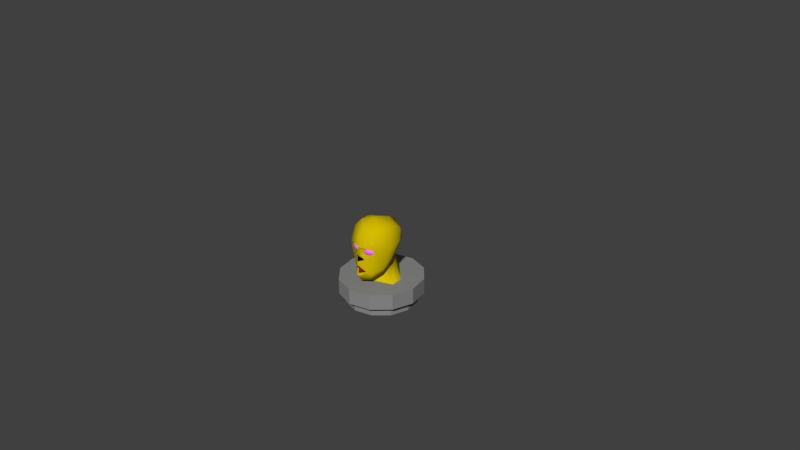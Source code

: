 # Source: hoverhead.blend  (saved by Blender 2.68.0; exported with 4.5.12 LTS)
import bpy
from mathutils import Matrix  # noqa: F401  (used for matrix-valued properties, if any)

bpy.ops.wm.read_factory_settings(use_empty=True)
scene = bpy.context.scene
scene.name = 'Scene'

# ---- collections
col_collection_1 = bpy.data.collections.new('Collection 1'); scene.collection.children.link(col_collection_1)

# ---- materials (node trees are filled in below, after node groups)
mat_material = bpy.data.materials.new('Material')
mat_material.alpha_threshold = 0.0
mat_material.use_transparent_shadow = False
mat_material.diffuse_color = (0.6619, 0.502, 0.0, 1.0)
mat_material.roughness = 0.5
mat_material.line_color = (0.0, 0.0, 0.0, 1.0)
mat_material_001 = bpy.data.materials.new('Material.001')
mat_material_001.alpha_threshold = 0.0
mat_material_001.use_transparent_shadow = False
mat_material_001.diffuse_color = (0.2529, 0.2529, 0.2529, 1.0)
mat_material_001.roughness = 0.5
mat_material_001.line_color = (0.0, 0.0, 0.0, 1.0)
mat_material_003 = bpy.data.materials.new('Material.003')
mat_material_003.alpha_threshold = 0.0
mat_material_003.use_transparent_shadow = False
mat_material_003.diffuse_color = (0.2266, 0.01493, 0.00913, 1.0)
mat_material_003.roughness = 0.5
mat_material_003.specular_intensity = 0.01515
mat_material_003.line_color = (0.0, 0.0, 0.0, 1.0)
mat_material_004 = bpy.data.materials.new('Material.004')
mat_material_004.alpha_threshold = 0.0
mat_material_004.use_transparent_shadow = False
mat_material_004.diffuse_color = (0.0, 0.0, 0.0, 1.0)
mat_material_004.roughness = 0.5
mat_material_004.specular_intensity = 0.0
mat_material_004.line_color = (0.0, 0.0, 0.0, 1.0)
mat_material_002 = bpy.data.materials.new('Material.002')
mat_material_002.alpha_threshold = 0.0
mat_material_002.use_transparent_shadow = False
mat_material_002.diffuse_color = (0.9412, 0.1711, 1.0, 1.0)
mat_material_002.roughness = 0.5
mat_material_002.line_color = (0.0, 0.0, 0.0, 1.0)

# ---- material node trees

# ---- world
world_world = bpy.data.worlds.new('World'); scene.world = world_world
world_world.color = (0.05088, 0.05088, 0.05088)
world_world.use_sun_shadow = False
world_world.sun_shadow_jitter_overblur = 0.0
world_world.cycles.sampling_method = 'MANUAL'
world_world.cycles.sample_map_resolution = 256

# ---- cameras
cam_camera = bpy.data.cameras.new('Camera')
cam_camera.clip_end = 100.0
cam_camera.lens = 35.0
cam_camera.sensor_width = 32.0
cam_camera.sensor_height = 18.0
cam_camera.ortho_scale = 7.314
cam_camera.dof.focus_distance = 0.0
cam_camera.dof.aperture_fstop = 128.0

# ---- meshes
me_cube = bpy.data.meshes.new('Cube')
me_cube.from_pydata([(-0.08192, -0.2078, 0.1103), (-0.138, -0.1818, 0.1052), (-0.06278, -0.2208, 0.1671), (-0.05525, -0.2219, 0.1363), (-0.1804, -0.1641, 0.1281), (-0.1902, -0.1616, 0.1567), (-0.1679, -0.1738, 0.1835), (-0.1095, -0.2012, 0.1916), (-0.1236, -0.2218, 0.1467), (-0.04442, -0.1545, 0.1731), (-0.1815, -0.09327, 0.1945), (-0.1977, -0.08058, 0.1223), (-0.06937, -0.1376, 0.0991), (-0.0346, -0.156, 0.1329), (-0.2106, -0.07742, 0.1595), (-0.1053, -0.129, 0.2051), (-0.1424, -0.1037, 0.09239), (-0.1337, -0.1979, 0.1175), (-0.1135, -0.2116, 0.1787), (-0.1707, -0.1836, 0.1539), (-0.07511, -0.2263, 0.1395), (-0.09399, -0.2163, 0.1212), (-0.1637, -0.1854, 0.1338), (-0.1549, -0.1923, 0.1729), (-0.08044, -0.2255, 0.1614), (0.09345, -0.2076, 0.1063), (0.1495, -0.1816, 0.1011), (0.07431, -0.2206, 0.1631), (0.06678, -0.2218, 0.1322), (0.1919, -0.1639, 0.1241), (0.2017, -0.1615, 0.1526), (0.1795, -0.1736, 0.1794), (0.121, -0.201, 0.1876), (0.1351, -0.2216, 0.1426), (0.05595, -0.1544, 0.1691), (0.193, -0.0931, 0.1904), (0.2093, -0.08041, 0.1182), (0.0809, -0.1374, 0.09502), (0.04613, -0.1559, 0.1289), (0.2221, -0.07725, 0.1554), (0.1169, -0.1288, 0.201), (0.154, -0.1035, 0.08831), (0.1452, -0.1977, 0.1134), (0.125, -0.2115, 0.1746), (0.1822, -0.1835, 0.1499), (0.08663, -0.2262, 0.1355), (0.1055, -0.2161, 0.1171), (0.1752, -0.1852, 0.1297), (0.1664, -0.1921, 0.1689), (0.09197, -0.2254, 0.1573), (-0.1379, -0.1545, -0.1923), (-0.2313, -0.03742, -0.1017), (0.2348, -0.03742, -0.1017), (0.1414, -0.1545, -0.1923), (-0.2247, -0.1793, 0.1971), (-0.2737, 0.0486, 0.1734), (0.2772, 0.0486, 0.1734), (0.2282, -0.1793, 0.1971), (0.2041, -0.03742, -0.183), (-0.1087, -0.1545, -0.2763), (0.001761, -0.2621, 0.1971), (0.001761, -0.275, -0.2174), (-0.2137, -0.1095, 0.3872), (-0.255, 0.09145, 0.3872), (0.2585, 0.09145, 0.3872), (0.2172, -0.1095, 0.3872), (-0.2006, -0.03742, -0.183), (0.001761, -0.23, 0.3466), (-0.1687, -0.04463, 0.4601), (-0.1928, 0.09145, 0.4601), (0.1964, 0.09145, 0.4601), (0.1722, -0.04463, 0.4601), (0.001761, 0.09145, 0.5108), (0.001761, -0.1461, 0.4601), (0.1123, -0.1545, -0.2763), (0.001761, -0.221, -0.2941), (0.001761, 0.03186, 0.5171), (0.2139, -0.1793, 0.1111), (-0.2104, -0.1793, 0.1111), (-0.1768, -0.1545, -0.09365), (-0.0385, -0.2571, 0.08131), (0.04202, -0.2571, 0.08131), (0.001761, -0.2633, -0.1742), (0.1803, -0.1545, -0.09365), (-0.09021, -0.2148, -0.1432), (0.09374, -0.2148, -0.1432), (-0.06168, -0.2399, -0.2004), (0.06521, -0.2399, -0.2004), (-0.123, -0.1485, 0.1521), (0.1266, -0.1485, 0.1521), (0.06456, -0.2148, 0.08131), (-0.06104, -0.2148, 0.08131), (-0.2769, 0.1893, 0.2099), (0.2805, 0.1893, 0.2099), (0.1783, 0.2061, 0.424), (0.001761, 0.2728, 0.4521), (0.2042, 0.3138, 0.2137), (0.001761, 0.4322, 0.2312), (0.001761, 0.3744, 0.3877), (-0.1747, 0.2061, 0.424), (0.2091, 0.2821, 0.3511), (-0.2056, 0.2821, 0.3511), (-0.2007, 0.3138, 0.2137), (0.1124, 0.2627, -0.0533), (-0.009019, 0.3334, -0.01922), (-0.1256, 0.2628, -0.05337), (0.2682, 0.07594, 0.0541), (-0.2647, 0.07594, 0.0541), (0.2453, 0.07594, -0.03979), (-0.2418, 0.07594, -0.03979), (0.1155, 0.1194, -0.1224), (-0.12, 0.1184, -0.1231), (0.00113, -0.1545, -0.2941), (-0.01432, 0.4538, -0.347), (0.004979, -0.07726, -0.347), (-0.2929, 0.04899, -0.347), (-0.2904, -0.3629, -0.347), (0.562, 0.1558, -0.347), (0.2626, 0.6479, -0.347), (-0.3134, 0.6347, -0.347), (-0.5899, 0.1292, -0.347), (0.4915, -0.134, -0.347), (-0.5193, 0.419, -0.347), (0.4782, 0.442, -0.347), (-0.5061, -0.157, -0.347), (-0.06282, -0.2148, 0.01912), (0.001761, -0.275, -0.000894), (0.06634, -0.2148, 0.01912), (0.001761, -0.2148, 0.02792), (0.001761, -0.2503, -0.06919), (0.001761, -0.2822, -0.1981), (0.001761, -0.275, -0.05708), (0.279, 0.2041, -0.347), (0.0009286, 0.05033, -0.1559), (-0.3043, 0.2041, -0.347), (0.2995, 0.04899, -0.347), (0.2856, -0.3496, -0.347), (-0.0006428, -0.4334, -0.347), (-0.02718, 0.7185, -0.347), (-0.1188, -0.1591, -0.1689), (0.1223, -0.1591, -0.1689), (0.001761, -0.1591, -0.05392), (-0.02718, 0.7185, -0.5621), (-0.0006428, -0.4334, -0.5621), (0.2856, -0.3496, -0.5621), (-0.5061, -0.157, -0.5621), (0.4782, 0.442, -0.5621), (-0.5193, 0.419, -0.5621), (0.4915, -0.134, -0.5621), (-0.5899, 0.1292, -0.5621), (-0.3134, 0.6347, -0.5621), (0.2626, 0.6479, -0.5621), (0.562, 0.1558, -0.5621), (-0.2904, -0.3629, -0.5621), (-0.01695, 0.5397, -0.401), (0.007613, -0.07726, -0.401), (-0.3716, 0.0244, -0.401), (0.3564, 0.2219, -0.401), (-0.386, 0.2219, -0.401), (0.3825, 0.0244, -0.401), (-0.2484, -0.2862, -0.6261), (0.4747, 0.1538, -0.6261), (0.2206, 0.5712, -0.6261), (-0.2679, 0.56, -0.6261), (-0.5025, 0.1312, -0.6261), (0.4148, -0.09203, -0.6261), (-0.4426, 0.377, -0.6261), (0.4036, 0.3965, -0.6261), (-0.4314, -0.1115, -0.6261), (0.2401, -0.275, -0.6261), (-0.002656, -0.3461, -0.6261), (-0.02517, 0.6311, -0.6261), (-0.2484, -0.2862, -0.6992), (0.4747, 0.1538, -0.6992), (0.2206, 0.5712, -0.6992), (-0.2679, 0.56, -0.6992), (-0.5025, 0.1312, -0.6992), (0.4148, -0.09203, -0.6992), (-0.4426, 0.377, -0.6992), (0.4036, 0.3965, -0.6992), (-0.4314, -0.1115, -0.6992), (0.2401, -0.275, -0.6992), (-0.002656, -0.3461, -0.6992), (-0.02517, 0.6311, -0.6992), (-0.1197, -0.05079, -0.6992), (0.2064, 0.1476, -0.6992), (0.09183, 0.3358, -0.6992), (-0.1284, 0.3307, -0.6992), (-0.2342, 0.1374, -0.6992), (0.1794, 0.03676, -0.6992), (-0.2072, 0.2482, -0.6992), (0.1743, 0.257, -0.6992), (-0.2021, 0.02797, -0.6992), (0.1006, -0.04572, -0.6992), (-0.008837, -0.07776, -0.6992), (-0.01899, 0.3628, -0.6992), (-0.06526, 0.04863, -0.8375), (0.09306, 0.145, -0.8375), (0.03744, 0.2364, -0.8375), (-0.06953, 0.2339, -0.8375), (-0.1209, 0.14, -0.8375), (0.07996, 0.09115, -0.8375), (-0.1078, 0.1939, -0.8375), (0.0775, 0.1981, -0.8375), (-0.1053, 0.08688, -0.8375), (0.04171, 0.05109, -0.8375), (-0.01145, 0.03553, -0.8375), (-0.01638, 0.2495, -0.8375), (-0.01638, 0.2495, -0.6992), (-0.01145, 0.03553, -0.6992), (0.04171, 0.05109, -0.6992), (-0.1053, 0.08688, -0.6992), (0.0775, 0.1981, -0.6992), (-0.1078, 0.1939, -0.6992), (0.07996, 0.09115, -0.6992), (-0.1209, 0.14, -0.6992), (-0.06953, 0.2339, -0.6992), (0.03744, 0.2364, -0.6992), (0.09306, 0.145, -0.6992), (-0.06526, 0.04863, -0.6992)], [], [(21, 0, 3, 20), (18, 7, 6, 23), (23, 19, 8, 18), (24, 2, 7, 18), (22, 4, 1, 17), (8, 17, 21, 20), (4, 11, 16, 1), (2, 9, 15, 7), (7, 15, 10, 6), (19, 22, 17, 8), (0, 12, 13, 3), (6, 10, 14, 5), (5, 14, 11, 4), (18, 8, 20, 24), (3, 13, 9, 2), (1, 16, 12, 0), (23, 6, 5, 19), (19, 5, 4, 22), (20, 3, 2, 24), (17, 1, 0, 21), (46, 45, 28, 25), (43, 48, 31, 32), (48, 43, 33, 44), (49, 43, 32, 27), (47, 42, 26, 29), (33, 45, 46, 42), (29, 26, 41, 36), (27, 32, 40, 34), (32, 31, 35, 40), (44, 33, 42, 47), (25, 28, 38, 37), (31, 30, 39, 35), (30, 29, 36, 39), (43, 49, 45, 33), (28, 27, 34, 38), (26, 25, 37, 41), (48, 44, 30, 31), (44, 47, 29, 30), (45, 49, 27, 28), (42, 46, 25, 26), (54, 55, 51, 50, 79, 78), (56, 57, 77, 83, 53, 52), (54, 78, 88), (61, 50, 59, 75), (60, 57, 65, 67), (84, 79, 50), (53, 61, 75, 74), (71, 70, 72, 76), (76, 72, 69, 68), (67, 65, 71, 73), (57, 56, 64, 65), (55, 54, 62, 63), (54, 60, 67, 62), (50, 51, 66, 59), (73, 76, 68), (73, 71, 76), (52, 53, 74, 58), (63, 62, 68, 69), (62, 67, 73, 68), (65, 64, 70, 71), (85, 82, 130, 87), (83, 85, 53), (84, 125, 78, 79), (85, 87, 53), (130, 82, 84, 86), (86, 84, 50), (77, 57, 89), (61, 86, 50), (87, 61, 53), (91, 88, 78), (89, 90, 77), (125, 91, 78), (93, 56, 106), (55, 92, 107), (95, 72, 70, 94), (72, 95, 99, 69), (101, 63, 69, 99), (94, 70, 64, 100), (98, 95, 94, 100), (98, 101, 99, 95), (64, 56, 93), (63, 101, 92), (100, 93, 96), (98, 100, 96, 97), (101, 98, 97, 102), (102, 92, 101), (102, 97, 104, 105), (97, 96, 103, 104), (56, 52, 106), (51, 55, 107), (106, 103, 96, 93), (105, 107, 92, 102), (108, 106, 52), (107, 109, 51), (103, 106, 108), (105, 109, 107), (75, 59, 112), (51, 109, 66), (52, 58, 108), (74, 75, 112), (105, 111, 109), (108, 110, 103), (133, 111, 115, 114), (58, 110, 108), (109, 111, 66), (55, 63, 92), (100, 64, 93), (138, 118, 151, 142), (122, 119, 150, 147), (137, 116, 153, 143), (129, 131, 84), (57, 60, 89), (127, 81, 128), (87, 130, 61), (85, 131, 129), (80, 125, 128), (91, 125, 80), (60, 128, 81), (128, 60, 80), (90, 60, 81), (130, 86, 61), (127, 126, 131, 85), (60, 54, 88), (131, 126, 125, 84), (77, 127, 85, 83), (90, 89, 60), (88, 91, 60), (127, 90, 81), (60, 91, 80), (90, 127, 77), (112, 59, 133), (58, 74, 133), (59, 66, 133), (74, 112, 133), (133, 110, 58), (111, 133, 66), (110, 133, 114, 135), (105, 104, 113, 134), (103, 110, 135, 132), (104, 103, 132, 113), (111, 105, 134, 115), (119, 138, 142, 150), (136, 137, 143, 144), (124, 120, 149, 145), (118, 123, 146, 151), (120, 122, 147, 149), (121, 136, 144, 148), (123, 117, 152, 146), (116, 124, 145, 153), (117, 121, 148, 152), (137, 136, 121, 117, 123, 118, 138, 119, 122, 120, 124, 116), (140, 85, 141), (84, 139, 141), (139, 84, 82), (85, 140, 82), (82, 140, 139), (139, 140, 141), (85, 129, 141), (129, 84, 141), (134, 113, 154, 158), (114, 115, 156, 155), (132, 135, 159, 157), (113, 132, 157, 154), (135, 114, 155, 159), (115, 134, 158, 156), (143, 153, 160, 170), (153, 145, 168, 160), (146, 152, 161, 167), (149, 147, 166, 164), (151, 146, 167, 162), (144, 143, 170, 169), (150, 142, 171, 163), (147, 150, 163, 166), (148, 144, 169, 165), (142, 151, 162, 171), (145, 149, 164, 168), (162, 167, 179, 174), (152, 148, 165, 161), (169, 170, 182, 181), (163, 171, 183, 175), (166, 163, 175, 178), (165, 169, 181, 177), (171, 162, 174, 183), (168, 164, 176, 180), (161, 165, 177, 173), (170, 160, 172, 182), (160, 168, 180, 172), (167, 161, 173, 179), (164, 166, 178, 176), (181, 182, 194, 193), (193, 194, 206, 205), (175, 183, 195, 187), (178, 175, 187, 190), (177, 181, 193, 189), (183, 174, 186, 195), (180, 176, 188, 192), (173, 177, 189, 185), (182, 172, 184, 194), (172, 180, 192, 184), (179, 173, 185, 191), (176, 178, 190, 188), (174, 179, 191, 186), (187, 195, 207, 199), (190, 187, 199, 202), (189, 193, 205, 201), (195, 186, 198, 207), (192, 188, 200, 204), (185, 189, 201, 197), (194, 184, 196, 206), (184, 192, 204, 196), (191, 185, 197, 203), (188, 190, 202, 200), (186, 191, 203, 198), (199, 207, 208, 216), (205, 206, 209, 210), (198, 203, 212, 217), (200, 202, 213, 215), (203, 197, 218, 212), (196, 204, 211, 219), (206, 196, 219, 209), (197, 201, 214, 218), (204, 200, 215, 211), (207, 198, 217, 208), (201, 205, 210, 214), (209, 219, 211, 215, 213, 216, 208, 217, 212, 218, 214, 210), (202, 199, 216, 213), (125, 126, 128), (126, 127, 128)])
me_cube.polygons.foreach_set('use_smooth', [1, 1, 1, 1, 1, 1, 1, 1, 1, 1, 1, 1, 1, 1, 1, 1, 1, 1, 1, 1, 1, 1, 1, 1, 1, 1, 1, 1, 1, 1, 1, 1, 1, 1, 1, 1, 1, 1, 1, 1, 1, 1, 1, 1, 1, 1, 1, 1, 1, 1, 1, 1, 1, 1, 1, 1, 1, 1, 1, 1, 1, 1, 1, 1, 1, 1, 1, 1, 1, 1, 1, 1, 1, 1, 1, 1, 1, 1, 1, 1, 1, 1, 1, 1, 1, 1, 1, 1, 1, 1, 1, 1, 1, 1, 1, 1, 1, 1, 1, 1, 1, 1, 1, 1, 1, 1, 1, 0, 0, 0, 1, 1, 1, 1, 1, 1, 1, 1, 1, 1, 1, 1, 1, 1, 1, 1, 1, 1, 1, 1, 1, 1, 1, 1, 1, 1, 1, 1, 1, 1, 1, 0, 0, 0, 0, 0, 0, 0, 0, 0, 0, 1, 1, 1, 1, 1, 1, 1, 1, 1, 1, 1, 1, 1, 1, 0, 0, 0, 0, 0, 0, 0, 0, 0, 0, 0, 0, 0, 0, 0, 0, 0, 0, 0, 0, 0, 0, 0, 0, 0, 0, 0, 0, 0, 0, 0, 0, 0, 0, 0, 0, 0, 0, 0, 0, 0, 0, 0, 0, 0, 0, 0, 0, 0, 0, 0, 0, 0, 0, 0, 0, 0, 0, 0, 0, 0, 1, 1])
me_cube.polygons.foreach_set('material_index', [4, 4, 4, 4, 4, 4, 4, 4, 4, 4, 4, 4, 4, 4, 4, 4, 4, 4, 4, 4, 4, 4, 4, 4, 4, 4, 4, 4, 4, 4, 4, 4, 4, 4, 4, 4, 4, 4, 4, 4, 0, 0, 0, 0, 0, 0, 0, 0, 0, 0, 0, 0, 0, 0, 0, 0, 0, 0, 0, 0, 0, 0, 0, 0, 0, 0, 0, 0, 0, 0, 0, 0, 0, 0, 0, 0, 0, 0, 0, 0, 0, 0, 0, 0, 0, 0, 0, 0, 0, 0, 0, 0, 0, 0, 0, 0, 0, 0, 0, 0, 0, 0, 0, 0, 0, 0, 0, 1, 1, 1, 0, 0, 3, 0, 0, 3, 0, 0, 0, 0, 0, 0, 0, 0, 0, 0, 0, 0, 0, 0, 0, 0, 0, 0, 0, 0, 0, 0, 0, 0, 0, 1, 1, 1, 1, 1, 1, 1, 1, 1, 1, 2, 2, 0, 0, 2, 3, 2, 2, 0, 0, 0, 0, 0, 0, 1, 1, 1, 1, 1, 1, 1, 1, 1, 1, 1, 1, 1, 1, 1, 1, 1, 1, 1, 1, 1, 1, 1, 1, 1, 1, 1, 1, 1, 1, 1, 1, 1, 1, 1, 1, 1, 1, 1, 1, 1, 1, 1, 1, 1, 1, 1, 1, 1, 1, 1, 1, 1, 1, 1, 1, 1, 1, 1, 1, 1, 3, 3])
_k = set([(54, 60), (57, 60), (58, 74), (59, 66), (80, 125), (80, 128), (81, 127), (81, 128), (82, 84), (82, 85), (84, 129), (84, 131), (85, 129), (85, 131), (86, 130), (87, 130), (110, 133), (111, 133), (113, 132), (113, 134), (114, 115), (114, 135), (115, 134), (116, 124), (116, 137), (117, 121), (117, 123), (118, 123), (118, 138), (119, 122), (119, 138), (120, 122), (120, 124), (121, 136), (125, 126), (126, 127), (132, 135), (136, 137), (139, 141), (140, 141), (142, 150), (142, 151), (143, 144), (143, 153), (144, 148), (145, 149), (145, 153), (146, 151), (146, 152), (147, 149), (147, 150), (148, 152), (154, 157), (154, 158), (155, 156), (155, 159), (156, 158), (157, 159), (160, 168), (160, 170), (161, 165), (161, 167), (162, 167), (162, 171), (163, 166), (163, 171), (164, 166), (164, 168), (165, 169), (169, 170), (172, 180), (172, 182), (173, 177), (173, 179), (174, 179), (174, 183), (175, 178), (175, 183), (176, 178), (176, 180), (177, 181), (181, 182), (184, 192), (184, 194), (185, 189), (185, 191), (186, 191), (186, 195), (187, 190), (187, 195), (188, 190), (188, 192), (189, 193), (193, 194), (196, 204), (196, 206), (197, 201), (197, 203), (198, 203), (198, 207), (199, 202), (199, 207), (200, 202), (200, 204), (201, 205), (205, 206), (208, 216), (208, 217), (209, 210), (209, 219), (210, 214), (211, 215), (211, 219), (212, 217), (212, 218), (213, 215), (213, 216), (214, 218)])
me_cube.attributes.new('sharp_edge', 'BOOLEAN', 'EDGE').data.foreach_set('value', [ (min(e.vertices), max(e.vertices)) in _k for e in me_cube.edges])
_uv = me_cube.uv_layers.new(name='UVMap')
_uv.uv.foreach_set('vector', [0.227, 0.8118, 0.26, 0.8005, 0.2917, 0.866, 0.2494, 0.8581, 0.6938, 0.8236, 0.6635, 0.8071, 0.6976, 0.707, 0.7179, 0.7528, 0.7179, 0.7528, 0.7612, 0.7227, 0.7655, 0.8337, 0.6938, 0.8236, 0.2241, 0.8979, 0.2559, 0.9221, 0.1514, 0.9444, 0.1501, 0.9137, 0.5011, 0.311, 0.5322, 0.2621, 0.5434, 0.3556, 0.509, 0.3772, 0.15, 0.8413, 0.1554, 0.7829, 0.227, 0.8118, 0.2494, 0.8581, 0.5322, 0.2621, 0.6797, 0.1667, 0.6942, 0.2887, 0.5434, 0.3556, 0.501, 0.8994, 0.3583, 0.8766, 0.3564, 0.7277, 0.4995, 0.7851, 0.4995, 0.7851, 0.3564, 0.7277, 0.3585, 0.5592, 0.5011, 0.6559, 0.7612, 0.7227, 0.8002, 0.7306, 0.8242, 0.7782, 0.7655, 0.8337, 0.7041, 0.1981, 0.85, 0.1667, 0.8425, 0.2578, 0.6983, 0.2681, 0.6976, 0.707, 0.6636, 0.5406, 0.7435, 0.4852, 0.7588, 0.6645, 0.7588, 0.6645, 0.7435, 0.4852, 0.8152, 0.4999, 0.8138, 0.6758, 0.1501, 0.9137, 0.15, 0.8413, 0.2494, 0.8581, 0.2241, 0.8979, 0.6983, 0.2681, 0.8425, 0.2578, 0.8371, 0.333, 0.6942, 0.3258, 0.5434, 0.3556, 0.6942, 0.2887, 0.6798, 0.4575, 0.5324, 0.4852, 0.7179, 0.7528, 0.6976, 0.707, 0.7588, 0.6645, 0.7612, 0.7227, 0.7612, 0.7227, 0.7588, 0.6645, 0.8138, 0.6758, 0.8002, 0.7306, 0.2494, 0.8581, 0.2917, 0.866, 0.2559, 0.9221, 0.2241, 0.8979, 0.509, 0.3772, 0.5434, 0.3556, 0.5324, 0.4852, 0.5012, 0.4689, 0.2651, 0.6099, 0.2091, 0.6053, 0.1855, 0.5726, 0.2646, 0.5791, 0.324, 0.2702, 0.324, 0.3665, 0.2951, 0.4061, 0.2951, 0.2701, 0.2774, 0.7829, 0.207, 0.7236, 0.2692, 0.6891, 0.3297, 0.7815, 0.184, 0.645, 0.207, 0.7236, 0.1825, 0.7397, 0.15, 0.6287, 0.5948, 0.5845, 0.6318, 0.5284, 0.6635, 0.558, 0.6114, 0.6371, 0.2692, 0.6891, 0.2091, 0.6053, 0.2651, 0.6099, 0.3298, 0.6694, 0.3388, 0.4546, 0.3557, 0.3674, 0.501, 0.4454, 0.479, 0.5592, 0.3052, 0.1667, 0.2951, 0.2701, 0.1501, 0.3225, 0.1632, 0.1876, 0.2951, 0.2701, 0.2951, 0.4061, 0.15, 0.4997, 0.1501, 0.3225, 0.5531, 0.601, 0.5645, 0.4852, 0.6318, 0.5284, 0.5948, 0.5845, 0.3558, 0.2378, 0.3411, 0.1667, 0.4819, 0.1838, 0.5011, 0.2765, 0.2951, 0.4061, 0.3028, 0.4619, 0.1601, 0.5726, 0.15, 0.4997, 0.5524, 0.6605, 0.6114, 0.6371, 0.663, 0.8061, 0.5861, 0.8365, 0.207, 0.7236, 0.184, 0.645, 0.2091, 0.6053, 0.2692, 0.6891, 0.7065, 0.3331, 0.7731, 0.333, 0.781, 0.4769, 0.6942, 0.4769, 0.3557, 0.3674, 0.3558, 0.2378, 0.5011, 0.2765, 0.501, 0.4454, 0.5168, 0.5774, 0.5531, 0.601, 0.5524, 0.6605, 0.5011, 0.6272, 0.5531, 0.601, 0.5948, 0.5845, 0.6114, 0.6371, 0.5524, 0.6605, 0.2091, 0.6053, 0.184, 0.645, 0.15, 0.6287, 0.1855, 0.5726, 0.324, 0.3416, 0.3241, 0.2498, 0.3558, 0.2378, 0.3557, 0.3674, 0.2351, 0.5767, 0.1593, 0.5715, 0.1843, 0.4738, 0.2184, 0.4394, 0.2215, 0.4745, 0.2336, 0.5464, 0.07403, 0.8555, 0.0, 0.862, 0.001205, 0.8317, 0.01251, 0.7597, 0.01564, 0.7246, 0.04826, 0.7582, 0.3505, 0.8591, 0.38, 0.8512, 0.3799, 0.8866, 0.2513, 0.4273, 0.2184, 0.4394, 0.216, 0.4096, 0.2321, 0.401, 0.8714, 0.2989, 0.8717, 0.3832, 0.8047, 0.3893, 0.8189, 0.3034, 0.2367, 0.4553, 0.2215, 0.4745, 0.2184, 0.4394, 0.4384, 0.9079, 0.4384, 0.8458, 0.4658, 0.8491, 0.466, 0.8942, 0.9183, 0.07242, 0.9234, 0.1203, 0.8553, 0.1172, 0.8568, 0.0967, 0.8568, 0.0967, 0.8553, 0.1172, 0.7875, 0.1107, 0.7993, 0.06401, 0.8189, 0.3034, 0.8047, 0.3893, 0.7786, 0.3835, 0.7786, 0.3148, 0.0, 0.862, 0.07403, 0.8555, 0.08989, 0.9302, 0.02448, 0.9287, 0.1593, 0.5715, 0.2351, 0.5767, 0.2118, 0.6437, 0.145, 0.6464, 0.87, 0.2368, 0.8714, 0.2989, 0.8189, 0.3034, 0.8031, 0.25, 0.2184, 0.4394, 0.1843, 0.4738, 0.1818, 0.4448, 0.216, 0.4096, 0.8613, 0.03293, 0.8568, 0.0967, 0.7993, 0.06401, 0.8613, 0.03293, 0.9183, 0.07242, 0.8568, 0.0967, 0.04826, 0.7582, 0.01564, 0.7246, 0.01801, 0.6948, 0.05074, 0.7293, 0.145, 0.6464, 0.2118, 0.6437, 0.1872, 0.6692, 0.1418, 0.671, 0.7853, 0.03791, 0.8636, 0.0, 0.8613, 0.03293, 0.7993, 0.06401, 0.02448, 0.9287, 0.08989, 0.9302, 0.09465, 0.9548, 0.05007, 0.9538, 0.687, 0.751, 0.6527, 0.7351, 0.6513, 0.7264, 0.6774, 0.7294, 0.7203, 0.7735, 0.687, 0.751, 0.7127, 0.7376, 0.7449, 0.9165, 0.7251, 0.8626, 0.7608, 0.822, 0.7608, 0.895, 0.687, 0.751, 0.6774, 0.7294, 0.7127, 0.7376, 0.6513, 0.7264, 0.6527, 0.7351, 0.6281, 0.7432, 0.6367, 0.7239, 0.2432, 0.4346, 0.2367, 0.4553, 0.2184, 0.4394, 0.7203, 0.8639, 0.7203, 0.8943, 0.6942, 0.8748, 0.2831, 0.6233, 0.2883, 0.6481, 0.2831, 0.6879, 0.2883, 0.5984, 0.2831, 0.6233, 0.2831, 0.5586, 0.3076, 0.6666, 0.2883, 0.6393, 0.3075, 0.6126, 0.2883, 0.5859, 0.3076, 0.5586, 0.3075, 0.6126, 0.7251, 0.8626, 0.7203, 0.8413, 0.7608, 0.822, 0.1218, 0.8689, 0.07403, 0.8555, 0.0842, 0.8137, 0.1593, 0.5715, 0.1112, 0.5857, 0.1484, 0.5299, 0.851, 0.1783, 0.8553, 0.1172, 0.9234, 0.1203, 0.9144, 0.1586, 0.8553, 0.1172, 0.851, 0.1783, 0.7911, 0.1499, 0.7875, 0.1107, 0.07595, 0.635, 0.145, 0.6464, 0.1418, 0.671, 0.1009, 0.6592, 0.1353, 0.9424, 0.09465, 0.9548, 0.08989, 0.9302, 0.1589, 0.9177, 0.8487, 0.2115, 0.851, 0.1783, 0.9144, 0.1586, 0.9234, 0.1833, 0.8487, 0.2115, 0.7786, 0.1731, 0.7911, 0.1499, 0.851, 0.1783, 0.08989, 0.9302, 0.07403, 0.8555, 0.1218, 0.8689, 0.145, 0.6464, 0.07595, 0.635, 0.1112, 0.5857, 0.1589, 0.9177, 0.1218, 0.8689, 0.1702, 0.8697, 0.2065, 0.9279, 0.1589, 0.9177, 0.1702, 0.8697, 0.2264, 0.8734, 0.07595, 0.635, 0.03194, 0.6456, 0.0108, 0.5914, 0.0637, 0.5872, 0.0637, 0.5872, 0.1112, 0.5857, 0.07595, 0.635, 0.0637, 0.5872, 0.0108, 0.5914, 0.04364, 0.503, 0.07478, 0.4921, 0.2264, 0.8734, 0.1702, 0.8697, 0.1602, 0.7747, 0.1938, 0.7852, 0.07403, 0.8555, 0.04826, 0.7582, 0.0842, 0.8137, 0.1843, 0.4738, 0.1593, 0.5715, 0.1484, 0.5299, 0.0842, 0.8137, 0.1602, 0.7747, 0.1702, 0.8697, 0.1218, 0.8689, 0.07478, 0.4921, 0.1484, 0.5299, 0.1112, 0.5857, 0.0637, 0.5872, 0.08608, 0.7805, 0.0842, 0.8137, 0.04826, 0.7582, 0.1484, 0.5299, 0.1463, 0.4967, 0.1843, 0.4738, 0.1602, 0.7747, 0.0842, 0.8137, 0.08608, 0.7805, 0.07478, 0.4921, 0.1463, 0.4967, 0.1484, 0.5299, 0.4946, 0.7251, 0.5109, 0.7672, 0.4805, 0.7436, 0.1843, 0.4738, 0.1463, 0.4967, 0.1818, 0.4448, 0.04826, 0.7582, 0.05074, 0.7293, 0.08608, 0.7805, 0.4497, 0.7199, 0.4946, 0.7251, 0.4805, 0.7436, 0.278, 0.7998, 0.3065, 0.842, 0.278, 0.8768, 0.278, 0.7197, 0.3064, 0.7581, 0.278, 0.7998, 0.748, 0.7778, 0.7203, 0.7611, 0.7441, 0.662, 0.7928, 0.7245, 0.05074, 0.7293, 0.1111, 0.7499, 0.08608, 0.7805, 0.1463, 0.4967, 0.1237, 0.4662, 0.1818, 0.4448, 0.1593, 0.5715, 0.145, 0.6464, 0.1112, 0.5857, 0.1589, 0.9177, 0.08989, 0.9302, 0.1218, 0.8689, 0.965, 0.6288, 0.9684, 0.6755, 0.8931, 0.6743, 0.8898, 0.6276, 0.3076, 0.5228, 0.3101, 0.436, 0.3854, 0.4358, 0.3829, 0.5225, 0.9247, 0.08418, 0.9237, 0.0, 0.999, 0.0002311, 1.0, 0.08441, 0.8425, 0.8639, 0.8511, 0.8638, 0.8308, 0.8962, 0.3076, 0.3897, 0.3075, 0.4742, 0.2854, 0.4195, 0.6703, 0.8061, 0.6538, 0.8256, 0.6491, 0.8064, 0.6774, 0.7294, 0.6513, 0.7264, 0.6532, 0.7199, 0.8301, 0.8318, 0.8511, 0.8638, 0.8425, 0.8639, 0.628, 0.8221, 0.6289, 0.8006, 0.6491, 0.8064, 0.4847, 0.866, 0.4766, 0.8458, 0.4968, 0.8606, 0.6345, 0.8639, 0.6491, 0.8064, 0.6538, 0.8256, 0.6491, 0.8064, 0.6345, 0.8639, 0.628, 0.8221, 0.6666, 0.8276, 0.6345, 0.8639, 0.6538, 0.8256, 0.6513, 0.7264, 0.6367, 0.7239, 0.6532, 0.7199, 0.6703, 0.8061, 0.6426, 0.7949, 0.6453, 0.7754, 0.687, 0.751, 0.3075, 0.4742, 0.3076, 0.5586, 0.2854, 0.5288, 0.645, 0.8923, 0.6449, 0.912, 0.628, 0.9202, 0.6298, 0.8639, 0.7177, 0.8452, 0.6703, 0.8061, 0.687, 0.751, 0.7203, 0.7735, 0.6666, 0.8276, 0.6918, 0.8565, 0.6345, 0.8639, 0.4766, 0.8972, 0.4847, 0.866, 0.511, 0.8978, 0.6703, 0.8061, 0.6666, 0.8276, 0.6538, 0.8256, 0.511, 0.8978, 0.4847, 0.866, 0.4968, 0.8606, 0.6666, 0.8276, 0.6703, 0.8061, 0.7177, 0.8452, 0.4805, 0.7436, 0.5109, 0.7672, 0.4363, 0.8009, 0.3989, 0.733, 0.4497, 0.7199, 0.4363, 0.8009, 0.5109, 0.7672, 0.511, 0.8197, 0.4363, 0.8009, 0.4497, 0.7199, 0.4805, 0.7436, 0.4363, 0.8009, 0.4363, 0.8009, 0.3897, 0.7957, 0.3989, 0.733, 0.4552, 0.8458, 0.4363, 0.8009, 0.511, 0.8197, 0.7663, 0.822, 0.748, 0.7778, 0.7928, 0.7245, 0.8599, 0.8145, 0.07478, 0.4921, 0.04364, 0.503, 0.0, 0.3897, 0.1036, 0.3916, 0.1602, 0.7747, 0.1111, 0.7499, 0.07299, 0.6737, 0.1275, 0.6741, 0.1938, 0.7852, 0.1602, 0.7747, 0.1275, 0.6741, 0.2356, 0.671, 0.1237, 0.4662, 0.07478, 0.4921, 0.1036, 0.3916, 0.1564, 0.3898, 0.3101, 0.436, 0.3145, 0.39, 0.3897, 0.3897, 0.3854, 0.4358, 0.9246, 0.188, 0.9247, 0.08418, 1.0, 0.08441, 0.9999, 0.1882, 0.3101, 0.7207, 0.3076, 0.627, 0.3829, 0.6267, 0.3853, 0.7204, 0.9684, 0.6755, 0.9695, 0.7626, 0.8943, 0.7615, 0.8931, 0.6743, 0.3076, 0.627, 0.3076, 0.5228, 0.3829, 0.5225, 0.3829, 0.6267, 0.9234, 0.2836, 0.9246, 0.188, 0.9999, 0.1882, 0.9988, 0.2838, 0.9695, 0.7626, 0.9682, 0.8668, 0.893, 0.8657, 0.8943, 0.7615, 0.3144, 0.7788, 0.3101, 0.7207, 0.3853, 0.7204, 0.3897, 0.7786, 0.9682, 0.8668, 0.9648, 0.9602, 0.8895, 0.9591, 0.893, 0.8657, 0.7264, 0.3365, 0.6361, 0.3889, 0.5319, 0.3893, 0.4417, 0.3375, 0.3897, 0.2475, 0.3898, 0.1433, 0.4419, 0.05283, 0.5322, 0.0003928, 0.6364, 0.0, 0.7266, 0.05176, 0.7786, 0.1418, 0.7785, 0.246, 0.8106, 0.822, 0.8301, 0.8318, 0.8105, 0.8642, 0.8308, 0.8962, 0.8115, 0.9064, 0.8105, 0.8642, 0.3076, 0.7115, 0.2982, 0.6904, 0.3076, 0.6666, 0.8699, 0.8964, 0.8514, 0.9064, 0.8877, 0.8641, 0.8877, 0.8641, 0.8514, 0.9064, 0.8511, 0.822, 0.628, 0.8304, 0.5723, 0.885, 0.5722, 0.8287, 0.8301, 0.8318, 0.8425, 0.8639, 0.8105, 0.8642, 0.8425, 0.8639, 0.8308, 0.8962, 0.8105, 0.8642, 0.7423, 0.4491, 0.7423, 0.5829, 0.7203, 0.6005, 0.7203, 0.4303, 0.7928, 0.7245, 0.7441, 0.662, 0.742, 0.6276, 0.8085, 0.7139, 0.8752, 0.6042, 0.9209, 0.5745, 0.9477, 0.5898, 0.8895, 0.6276, 0.7423, 0.5829, 0.8752, 0.6042, 0.8895, 0.6276, 0.7203, 0.6005, 0.8599, 0.8145, 0.7928, 0.7245, 0.8085, 0.7139, 0.8895, 0.8218, 0.7859, 0.417, 0.7423, 0.4491, 0.7203, 0.4303, 0.7759, 0.3893, 0.3375, 0.05223, 0.3897, 0.1427, 0.3604, 0.1504, 0.3161, 0.07367, 0.3897, 0.1427, 0.3897, 0.2471, 0.3604, 0.239, 0.3604, 0.1504, 1.064e-06, 0.1426, 0.05221, 0.0522, 0.07407, 0.07364, 0.02978, 0.1503, 0.3375, 0.3375, 0.2471, 0.3897, 0.2394, 0.36, 0.3161, 0.3157, 0.0, 0.2471, 1.064e-06, 0.1426, 0.02978, 0.1503, 0.02978, 0.2389, 0.2471, 1.032e-05, 0.3375, 0.05223, 0.3161, 0.07367, 0.2394, 0.02937, 0.1426, 0.3897, 0.05221, 0.3375, 0.07407, 0.3156, 0.1508, 0.3599, 0.2471, 0.3897, 0.1426, 0.3897, 0.1508, 0.3599, 0.2394, 0.36, 0.1426, 0.0, 0.2471, 1.032e-05, 0.2394, 0.02937, 0.1508, 0.02936, 0.05221, 0.3375, 0.0, 0.2471, 0.02978, 0.2389, 0.07407, 0.3156, 0.3897, 0.2471, 0.3375, 0.3375, 0.3161, 0.3157, 0.3604, 0.239, 0.9764, 0.3861, 0.9773, 0.46, 0.9518, 0.4596, 0.9508, 0.3857, 0.05221, 0.0522, 0.1426, 0.0, 0.1508, 0.02936, 0.07407, 0.07364, 0.2523, 0.8791, 0.2524, 0.7911, 0.278, 0.7911, 0.2779, 0.8792, 0.2535, 0.4289, 0.2572, 0.3898, 0.2827, 0.3897, 0.279, 0.4288, 0.2513, 0.5025, 0.2535, 0.4289, 0.279, 0.4288, 0.2769, 0.5024, 0.2513, 0.9602, 0.2523, 0.8791, 0.2779, 0.8792, 0.2769, 0.9603, 0.9735, 0.3465, 0.9764, 0.3861, 0.9508, 0.3857, 0.948, 0.3461, 0.2534, 0.6703, 0.2513, 0.5908, 0.2769, 0.5908, 0.279, 0.6703, 0.9762, 0.5484, 0.9733, 0.6276, 0.9477, 0.6273, 0.9507, 0.548, 0.2524, 0.7911, 0.2515, 0.7197, 0.2771, 0.7197, 0.278, 0.7911, 0.2571, 0.7197, 0.2534, 0.6703, 0.279, 0.6703, 0.2827, 0.7196, 0.9773, 0.46, 0.9762, 0.5484, 0.9507, 0.548, 0.9518, 0.4596, 0.2513, 0.5908, 0.2513, 0.5025, 0.2769, 0.5024, 0.2769, 0.5908, 0.5993, 0.3893, 0.676, 0.4336, 0.6096, 0.5, 0.575, 0.4801, 0.8722, 0.3087, 0.8722, 0.269, 0.9198, 0.2836, 0.9198, 0.3028, 0.5107, 0.7199, 0.434, 0.6756, 0.5005, 0.6091, 0.535, 0.6291, 0.5993, 0.7199, 0.5107, 0.7199, 0.535, 0.6291, 0.575, 0.6291, 0.5107, 0.3893, 0.5993, 0.3893, 0.575, 0.4801, 0.535, 0.4801, 0.434, 0.6756, 0.3897, 0.5989, 0.4805, 0.5745, 0.5005, 0.6091, 0.7203, 0.5989, 0.676, 0.6756, 0.6096, 0.6091, 0.6295, 0.5746, 0.434, 0.4336, 0.5107, 0.3893, 0.535, 0.4801, 0.5005, 0.5, 0.676, 0.4336, 0.7203, 0.5103, 0.6295, 0.5346, 0.6096, 0.5, 0.7203, 0.5103, 0.7203, 0.5989, 0.6295, 0.5746, 0.6295, 0.5346, 0.3897, 0.5103, 0.434, 0.4336, 0.5005, 0.5, 0.4805, 0.5346, 0.676, 0.6756, 0.5993, 0.7199, 0.575, 0.6291, 0.6096, 0.6091, 0.3897, 0.5989, 0.3897, 0.5103, 0.4805, 0.5346, 0.4805, 0.5745, 0.535, 0.6291, 0.5005, 0.6091, 0.529, 0.5806, 0.5458, 0.5903, 0.6277, 0.7956, 0.6266, 0.8287, 0.577, 0.7987, 0.5776, 0.7826, 0.8717, 0.3453, 0.8722, 0.3087, 0.9198, 0.3028, 0.9196, 0.3206, 0.5005, 0.6091, 0.4805, 0.5745, 0.5193, 0.5638, 0.529, 0.5806, 0.6273, 0.7199, 0.628, 0.7557, 0.5777, 0.7633, 0.5774, 0.7458, 0.511, 0.7556, 0.5117, 0.7199, 0.5615, 0.746, 0.5611, 0.7634, 0.8722, 0.269, 0.8718, 0.2368, 0.9197, 0.2679, 0.9198, 0.2836, 0.6295, 0.5346, 0.6295, 0.5746, 0.5917, 0.5638, 0.5917, 0.5444, 0.5113, 0.7955, 0.511, 0.7556, 0.5611, 0.7634, 0.5612, 0.7827, 0.628, 0.7557, 0.6277, 0.7956, 0.5776, 0.7826, 0.5777, 0.7633, 0.5123, 0.8288, 0.5113, 0.7955, 0.5612, 0.7827, 0.5618, 0.7989, 0.4382, 0.8637, 0.4381, 0.883, 0.3897, 0.8828, 0.3897, 0.8636, 0.81, 0.8857, 0.8092, 0.8942, 0.7608, 0.8944, 0.7617, 0.8858, 0.8092, 0.822, 0.81, 0.8328, 0.7617, 0.8329, 0.7609, 0.8221, 0.511, 0.8461, 0.5115, 0.8288, 0.5599, 0.8289, 0.5594, 0.8463, 0.81, 0.8328, 0.8105, 0.8502, 0.7621, 0.8503, 0.7617, 0.8329, 0.5114, 0.8817, 0.511, 0.8655, 0.5594, 0.8656, 0.5598, 0.8818, 0.5122, 0.8903, 0.5114, 0.8817, 0.5598, 0.8818, 0.5606, 0.8905, 0.8105, 0.8502, 0.8105, 0.8695, 0.7621, 0.8697, 0.7621, 0.8503, 0.511, 0.8655, 0.511, 0.8461, 0.5594, 0.8463, 0.5594, 0.8656, 0.4381, 0.883, 0.4383, 0.8986, 0.3899, 0.8985, 0.3897, 0.8828, 0.8105, 0.8695, 0.81, 0.8857, 0.7617, 0.8858, 0.7621, 0.8697, 0.3703, 0.7885, 0.38, 0.8053, 0.38, 0.8247, 0.3703, 0.8415, 0.3535, 0.8512, 0.3341, 0.8512, 0.3173, 0.8415, 0.3076, 0.8247, 0.3076, 0.8053, 0.3173, 0.7885, 0.3341, 0.7788, 0.3535, 0.7788, 0.4384, 0.846, 0.4382, 0.8637, 0.3897, 0.8636, 0.3899, 0.8458, 0.3389, 0.8512, 0.3389, 0.8825, 0.323, 0.8673, 0.3389, 0.8825, 0.3076, 0.8839, 0.323, 0.8673])
me_cube.materials.append(mat_material)
me_cube.materials.append(mat_material_001)
me_cube.materials.append(mat_material_003)
me_cube.materials.append(mat_material_004)
me_cube.materials.append(mat_material_002)
me_cube.use_remesh_preserve_volume = False
me_cube.use_remesh_preserve_attributes = False
me_cube.use_mirror_vertex_groups = False
me_cube.update()

# ---- objects
ob_cube = bpy.data.objects.new('Cube', me_cube)
ob_camera = bpy.data.objects.new('Camera', cam_camera)

# ---- transforms, parenting, visibility, modifiers, constraints
ob_cube.location = (0.0, 0.0, 0.0)
ob_cube.lineart.crease_threshold = 0.0
_m = ob_cube.modifiers.new('EdgeSplit', 'EDGE_SPLIT')
_m.split_angle = 1.78
ob_camera.location = (7.481, -6.508, 5.344)
ob_camera.rotation_euler = (1.109, 0.01082, 0.8149)
ob_camera.lock_rotations_4d = False
ob_camera.empty_display_type = 'ARROWS'
ob_camera.color = (0.0, 0.0, 0.0, 0.0)
ob_camera.display_type = 'WIRE'
ob_camera.lineart.crease_threshold = 0.0

# ---- collection membership
col_collection_1.objects.link(ob_cube)
col_collection_1.objects.link(ob_camera)

# ---- scene / render settings (as saved in the file)
scene.camera = ob_camera
scene.frame_start = 1; scene.frame_end = 250; scene.frame_set(1)
scene.render.engine = 'BLENDER_EEVEE_NEXT'
scene.render.image_settings.color_mode = 'RGB'
scene.render.image_settings.compression = 90
scene.render.resolution_percentage = 50
scene.render.dither_intensity = 0.0
scene.render.use_bake_clear = False
scene.render.bake_margin = 2
scene.cycles.use_denoising = False
scene.cycles.samples = 10
scene.cycles.sampling_pattern = 'TABULATED_SOBOL'
scene.cycles.light_sampling_threshold = 0.0
scene.cycles.use_adaptive_sampling = False
scene.cycles.use_light_tree = False
scene.cycles.blur_glossy = 0.0
scene.cycles.volume_bounces = 1
scene.cycles.pixel_filter_type = 'GAUSSIAN'
scene.cycles.sample_clamp_indirect = 0.0
scene.view_settings.view_transform = 'Standard'
bpy.context.view_layer.update()

# ---- added for rendering (the .blend has no usable light): sun
light_auto_sun = bpy.data.lights.new('AutoSun', 'SUN')
light_auto_sun.energy = 3.0
light_auto_sun.angle = 0.0523599
ob_auto_sun = bpy.data.objects.new('AutoSun', light_auto_sun)
scene.collection.objects.link(ob_auto_sun)
ob_auto_sun.rotation_euler = (0.872665, 0.174533, 0.523599)
bpy.context.view_layer.update()
